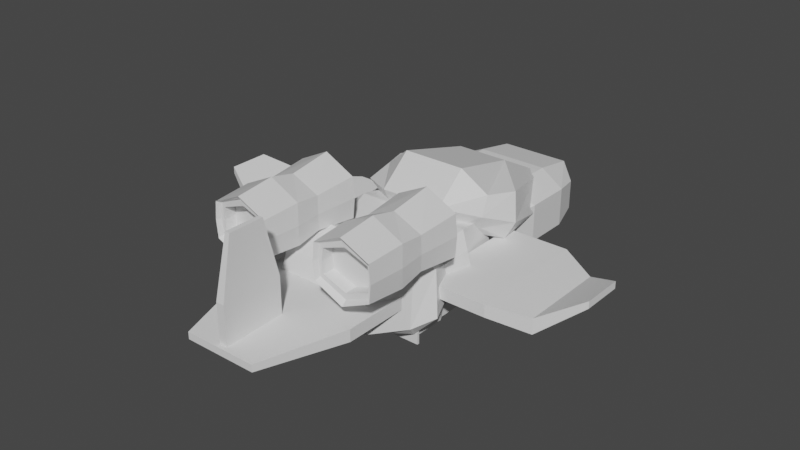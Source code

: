 # Source: ModularSpaceShip.blend  (saved by Blender 2.92.15; exported with 4.5.12 LTS)
import bpy
from mathutils import Matrix  # noqa: F401  (used for matrix-valued properties, if any)

bpy.ops.wm.read_factory_settings(use_empty=True)
scene = bpy.context.scene
scene.name = 'Scene'

# ---- collections
col_collection = bpy.data.collections.new('Collection'); scene.collection.children.link(col_collection)

# ---- materials (node trees are filled in below, after node groups)
mat_material = bpy.data.materials.new('Material')
mat_material.alpha_threshold = 0.0
mat_material.use_transparent_shadow = False
mat_material.line_color = (0.0, 0.0, 0.0, 1.0)

# ---- material node trees
mat_material.use_nodes = True; mat_material.node_tree.nodes.clear()
_N = mat_material.node_tree.nodes; _L = mat_material.node_tree.links
n0 = _N.new('ShaderNodeOutputMaterial'); n0.name = 'Material Output'; n0.location = (300, 300)
n1 = _N.new('ShaderNodeBsdfPrincipled'); n1.name = 'Principled BSDF'; n1.location = (10, 300)
n1.distribution = 'GGX'
n1.subsurface_method = 'BURLEY'
n1.inputs[2].default_value = 0.4
n1.inputs[3].default_value = 1.45
n1.inputs[27].default_value = (0.0, 0.0, 0.0, 1.0)
n1.inputs[28].default_value = 1.0
_L.new(n1.outputs[0], n0.inputs[0])
n0.is_active_output = True

# ---- world
world_world = bpy.data.worlds.new('World'); scene.world = world_world
world_world.use_nodes = True; world_world.node_tree.nodes.clear()
_N = world_world.node_tree.nodes; _L = world_world.node_tree.links
n0 = _N.new('ShaderNodeOutputWorld'); n0.name = 'World Output'; n0.location = (300, 300)
n1 = _N.new('ShaderNodeBackground'); n1.name = 'Background'; n1.location = (10, 300)
n1.inputs[0].default_value = (0.05088, 0.05088, 0.05088, 1.0)
_L.new(n1.outputs[0], n0.inputs[0])
n0.is_active_output = True
world_world.color = (0.05088, 0.05088, 0.05088)
world_world.use_sun_shadow = False
world_world.sun_shadow_jitter_overblur = 0.0

# ---- meshes
me_cube = bpy.data.meshes.new('Cube')
me_cube.from_pydata([(-1.0, 1.108, 0.2559), (-1.0, 1.108, -0.2559), (-1.0, -1.129, 0.2559), (-1.0, -1.129, -0.2559), (0.0, 1.544, -0.4057), (0.0, -1.564, 0.4057), (0.0, -1.564, -0.4057), (0.0, 1.544, 0.4057), (-0.6143, 1.544, -0.4057), (-0.6143, -1.564, 0.4057), (-0.6143, -1.564, -0.4057), (-0.6143, 1.544, 0.4057), (-1.141, 0.4789, -0.3356), (-1.141, -0.4991, -0.3356), (-1.141, -0.4991, 0.3356), (-1.141, 0.4789, 0.3356), (0.0, 0.6694, -0.5321), (0.0, -0.6897, -0.5321), (0.0, 0.6694, 0.5321), (0.0, -0.6897, 0.5321), (-0.6349, 0.6694, -0.5321), (-0.6349, -0.6897, -0.5321), (-0.6349, 0.6694, 0.5321), (-0.6349, -0.6897, 0.5321)], [], [(23, 14, 2, 9), (10, 9, 2, 3), (12, 15, 0, 1), (8, 11, 7, 4), (21, 17, 6, 10), (13, 21, 10, 3), (1, 0, 11, 8), (6, 5, 9, 10), (19, 23, 9, 5), (7, 11, 22, 18), (18, 22, 23, 19), (1, 8, 20, 12), (12, 20, 21, 13), (8, 4, 16, 20), (20, 16, 17, 21), (3, 2, 14, 13), (13, 14, 15, 12), (11, 0, 15, 22), (22, 15, 14, 23)])
_uv = me_cube.uv_layers.new(name='UVMap')
_uv.uv.foreach_set('vector', [0.8125, 0.6667, 0.875, 0.6667, 0.875, 0.75, 0.8125, 0.75, 0.375, 0.9375, 0.625, 0.9375, 0.625, 1.0, 0.375, 1.0, 0.375, 0.1667, 0.625, 0.1667, 0.625, 0.25, 0.375, 0.25, 0.375, 0.3125, 0.625, 0.3125, 0.625, 0.375, 0.375, 0.375, 0.1875, 0.6667, 0.25, 0.6667, 0.25, 0.75, 0.1875, 0.75, 0.125, 0.6667, 0.1875, 0.6667, 0.1875, 0.75, 0.125, 0.75, 0.375, 0.25, 0.625, 0.25, 0.625, 0.3125, 0.375, 0.3125, 0.375, 0.875, 0.625, 0.875, 0.625, 0.9375, 0.375, 0.9375, 0.75, 0.6667, 0.8125, 0.6667, 0.8125, 0.75, 0.75, 0.75, 0.75, 0.5, 0.8125, 0.5, 0.8125, 0.5833, 0.75, 0.5833, 0.75, 0.5833, 0.8125, 0.5833, 0.8125, 0.6667, 0.75, 0.6667, 0.125, 0.5, 0.1875, 0.5, 0.1875, 0.5833, 0.125, 0.5833, 0.125, 0.5833, 0.1875, 0.5833, 0.1875, 0.6667, 0.125, 0.6667, 0.1875, 0.5, 0.25, 0.5, 0.25, 0.5833, 0.1875, 0.5833, 0.1875, 0.5833, 0.25, 0.5833, 0.25, 0.6667, 0.1875, 0.6667, 0.375, 0.0, 0.625, 0.0, 0.625, 0.08333, 0.375, 0.08333, 0.375, 0.08333, 0.625, 0.08333, 0.625, 0.1667, 0.375, 0.1667, 0.8125, 0.5, 0.875, 0.5, 0.875, 0.5833, 0.8125, 0.5833, 0.8125, 0.5833, 0.875, 0.5833, 0.875, 0.6667, 0.8125, 0.6667])
me_cube.materials.append(mat_material)
me_cube.use_remesh_preserve_volume = False
me_cube.use_remesh_preserve_attributes = False
me_cube.use_mirror_vertex_groups = False
me_cube.update()
me_cube_002 = bpy.data.meshes.new('Cube.002')
me_cube_002.from_pydata([(-1.0, 0.1676, 0.1891), (-1.0, 0.1676, -0.3483), (-1.0, -1.281, 0.1891), (-1.0, -1.281, -0.3483), (0.0, 1.544, -0.4057), (0.0, -1.536, 0.5052), (0.0, -1.536, -0.4872), (0.0, 1.544, 0.4057), (-0.5, 1.544, -0.4057), (-0.5558, -1.536, 0.5052), (-0.5558, -1.536, -0.4872), (-0.5, 1.544, 0.4057), (-1.141, -1.588, -0.1212), (-1.141, 0.2688, -0.1212), (0.0, 2.032, -0.1212), (0.0, -2.008, -0.1393), (-0.5, 2.032, -0.1212), (-0.5558, -2.008, -0.1393), (-1.187, -0.693, -0.4891), (-1.187, -0.693, 0.2938), (0.0, 0.1036, -0.5728), (0.0, 0.1036, 0.6094), (-0.4582, 0.1036, -0.5728), (-0.4582, 0.1036, 0.6094), (-1.391, -0.8423, -0.1583)], [], [(23, 19, 2, 9), (17, 9, 2, 12), (24, 19, 0, 13), (16, 11, 7, 14), (22, 20, 6, 10), (18, 22, 10, 3), (13, 0, 11, 16), (15, 5, 9, 17), (21, 23, 9, 5), (6, 15, 17, 10), (1, 13, 16, 8), (8, 16, 14, 4), (18, 24, 13, 1), (10, 17, 12, 3), (3, 12, 24, 18), (7, 11, 23, 21), (1, 8, 22, 18), (8, 4, 20, 22), (12, 2, 19, 24), (11, 0, 19, 23)])
_uv = me_cube_002.uv_layers.new(name='UVMap')
_uv.uv.foreach_set('vector', [0.8125, 0.625, 0.875, 0.625, 0.875, 0.75, 0.8125, 0.75, 0.5, 0.9375, 0.625, 0.9375, 0.625, 1.0, 0.5, 1.0, 0.5, 0.125, 0.625, 0.125, 0.625, 0.25, 0.5, 0.25, 0.5, 0.3125, 0.625, 0.3125, 0.625, 0.375, 0.5, 0.375, 0.1875, 0.625, 0.25, 0.625, 0.25, 0.75, 0.1875, 0.75, 0.125, 0.625, 0.1875, 0.625, 0.1875, 0.75, 0.125, 0.75, 0.5, 0.25, 0.625, 0.25, 0.625, 0.3125, 0.5, 0.3125, 0.5, 0.875, 0.625, 0.875, 0.625, 0.9375, 0.5, 0.9375, 0.75, 0.625, 0.8125, 0.625, 0.8125, 0.75, 0.75, 0.75, 0.375, 0.875, 0.5, 0.875, 0.5, 0.9375, 0.375, 0.9375, 0.375, 0.25, 0.5, 0.25, 0.5, 0.3125, 0.375, 0.3125, 0.375, 0.3125, 0.5, 0.3125, 0.5, 0.375, 0.375, 0.375, 0.375, 0.125, 0.5, 0.125, 0.5, 0.25, 0.375, 0.25, 0.375, 0.9375, 0.5, 0.9375, 0.5, 1.0, 0.375, 1.0, 0.375, 0.0, 0.5, 0.0, 0.5, 0.125, 0.375, 0.125, 0.75, 0.5, 0.8125, 0.5, 0.8125, 0.625, 0.75, 0.625, 0.125, 0.5, 0.1875, 0.5, 0.1875, 0.625, 0.125, 0.625, 0.1875, 0.5, 0.25, 0.5, 0.25, 0.625, 0.1875, 0.625, 0.5, 0.0, 0.625, 0.0, 0.625, 0.125, 0.5, 0.125, 0.8125, 0.5, 0.875, 0.5, 0.875, 0.625, 0.8125, 0.625])
me_cube_002.materials.append(mat_material)
me_cube_002.use_remesh_preserve_volume = False
me_cube_002.use_remesh_preserve_attributes = False
me_cube_002.use_mirror_vertex_groups = False
me_cube_002.update()
me_cube_003 = bpy.data.meshes.new('Cube.003')
me_cube_003.from_pydata([(-1.092, 1.544, 0.4802), (-1.092, 1.544, -0.4802), (-1.0, -1.564, 0.4057), (-1.0, -1.564, -0.4057), (0.0, 1.544, -0.4802), (0.0, -1.564, 0.4057), (0.0, -1.564, -0.4057), (0.0, 1.544, 0.4802), (-1.0, -0.01012, -0.4057), (-1.0, -0.01012, 0.4057), (0.0, -0.01012, -0.4057), (0.0, -0.01012, 0.4057), (-1.302, -0.7873, -0.6539), (0.0, -0.7873, -0.6539), (0.0, -0.7873, 0.6539), (-1.302, -0.7873, 0.6539), (-1.193, 0.767, 0.562), (-1.193, 0.767, -0.562), (0.0, 0.767, -0.562), (0.0, 0.767, 0.562), (-1.48, 0.523, -0.3659), (-1.355, 0.01697, -0.2642), (-1.552, -0.489, 0.4257), (-1.355, 0.01697, 0.2642), (-1.552, -0.489, -0.4257), (-1.48, 0.523, 0.3659), (-1.001, -1.944, -0.3117), (-1.115, 1.92, -0.3604), (0.0, 1.92, -0.3604), (0.0, -1.944, -0.3117), (-1.376, -0.9783, -0.474), (-1.24, 0.9537, -0.4139), (-1.442, 0.02135, -0.2191), (-1.686, -0.6076, -0.3248), (-1.598, 0.6503, -0.2856)], [], [(14, 15, 2, 5), (29, 5, 2, 26), (31, 16, 0, 27), (27, 0, 7, 28), (12, 13, 6, 3), (17, 18, 10, 8), (15, 9, 23, 22), (19, 16, 9, 11), (26, 2, 15, 30), (8, 10, 13, 12), (11, 9, 15, 14), (7, 0, 16, 19), (1, 4, 18, 17), (9, 16, 25, 23), (33, 22, 23, 32), (32, 23, 25, 34), (17, 8, 21, 20), (30, 15, 22, 33), (31, 17, 20, 34), (8, 12, 24, 21), (16, 31, 34, 25), (12, 30, 33, 24), (21, 32, 34, 20), (24, 33, 32, 21), (3, 26, 30, 12), (1, 27, 28, 4), (17, 31, 27, 1), (6, 29, 26, 3)])
_uv = me_cube_003.uv_layers.new(name='UVMap')
_uv.uv.foreach_set('vector', [0.75, 0.6875, 0.875, 0.6875, 0.875, 0.75, 0.75, 0.75, 0.4342, 0.875, 0.625, 0.875, 0.625, 1.0, 0.4342, 1.0, 0.4342, 0.1875, 0.625, 0.1875, 0.625, 0.25, 0.4342, 0.25, 0.4342, 0.25, 0.625, 0.25, 0.625, 0.375, 0.4342, 0.375, 0.125, 0.6875, 0.25, 0.6875, 0.25, 0.75, 0.125, 0.75, 0.125, 0.5625, 0.25, 0.5625, 0.25, 0.625, 0.125, 0.625, 0.875, 0.6875, 0.875, 0.625, 0.875, 0.625, 0.875, 0.6875, 0.75, 0.5625, 0.875, 0.5625, 0.875, 0.625, 0.75, 0.625, 0.4342, 0.0, 0.625, 0.0, 0.625, 0.0625, 0.4342, 0.0625, 0.125, 0.625, 0.25, 0.625, 0.25, 0.6875, 0.125, 0.6875, 0.75, 0.625, 0.875, 0.625, 0.875, 0.6875, 0.75, 0.6875, 0.75, 0.5, 0.875, 0.5, 0.875, 0.5625, 0.75, 0.5625, 0.125, 0.5, 0.25, 0.5, 0.25, 0.5625, 0.125, 0.5625, 0.875, 0.625, 0.875, 0.5625, 0.875, 0.5625, 0.875, 0.625, 0.4342, 0.0625, 0.625, 0.0625, 0.625, 0.125, 0.4342, 0.125, 0.4342, 0.125, 0.625, 0.125, 0.625, 0.1875, 0.4342, 0.1875, 0.125, 0.5625, 0.125, 0.625, 0.125, 0.625, 0.125, 0.5625, 0.4342, 0.0625, 0.625, 0.0625, 0.625, 0.0625, 0.4342, 0.0625, 0.4342, 0.1875, 0.375, 0.1875, 0.375, 0.1875, 0.4342, 0.1875, 0.125, 0.625, 0.125, 0.6875, 0.125, 0.6875, 0.125, 0.625, 0.625, 0.1875, 0.4342, 0.1875, 0.4342, 0.1875, 0.625, 0.1875, 0.375, 0.0625, 0.4342, 0.0625, 0.4342, 0.0625, 0.375, 0.0625, 0.375, 0.125, 0.4342, 0.125, 0.4342, 0.1875, 0.375, 0.1875, 0.375, 0.0625, 0.4342, 0.0625, 0.4342, 0.125, 0.375, 0.125, 0.375, 0.0, 0.4342, 0.0, 0.4342, 0.0625, 0.375, 0.0625, 0.375, 0.25, 0.4342, 0.25, 0.4342, 0.375, 0.375, 0.375, 0.375, 0.1875, 0.4342, 0.1875, 0.4342, 0.25, 0.375, 0.25, 0.375, 0.875, 0.4342, 0.875, 0.4342, 1.0, 0.375, 1.0])
me_cube_003.materials.append(mat_material)
me_cube_003.use_remesh_preserve_volume = False
me_cube_003.use_remesh_preserve_attributes = False
me_cube_003.use_mirror_vertex_groups = False
me_cube_003.update()
me_cube_004 = bpy.data.meshes.new('Cube.004')
me_cube_004.from_pydata([(-0.8493, 1.586, 0.3485), (-0.8493, 1.586, -0.3485), (-0.8708, -1.624, 0.365), (-0.8708, -1.624, -0.365), (0.0, 1.586, -1.097), (0.0, -1.624, 0.8132), (0.0, -1.624, -0.8132), (0.0, 1.586, 1.097), (-0.9142, -1.624, 0.0), (-0.8909, 1.586, 0.0), (0.0, 1.18, 0.0), (-1.125, -0.5646, -0.6148), (-1.13, 1.586, -0.6257), (0.0, 1.586, -0.5922), (-1.203, 1.586, 0.0), (-1.13, 1.586, 0.6257), (0.0, 1.586, 0.5922), (0.0, 1.18, -0.5922), (0.0, 1.18, 0.5922), (-0.8909, 1.18, 0.0), (-0.8493, 1.18, -0.3485), (-0.8493, 1.18, 0.3485), (-1.054, -1.624, 0.0), (-1.0, -1.624, 0.4638), (-1.0, -1.624, -0.4638), (0.0, -1.624, 0.6238), (0.0, -1.624, -0.6238), (-1.063, -1.776, -0.5404), (-1.063, -1.776, 0.5404), (-1.125, -0.5646, 0.6148), (0.0, -0.5646, -1.078), (0.0, -1.776, -0.9475), (0.0, -0.5646, 1.078), (0.0, -1.776, 0.9475), (-1.126, -1.776, 0.0), (-1.196, -0.6387, 0.0), (0.0, -1.233, 0.0), (0.0, -1.233, -0.6238), (0.0, -1.233, 0.6238), (-0.9142, -1.233, 0.0), (-0.8708, -1.233, 0.365), (-0.8708, -1.233, -0.365), (-1.041, 0.2496, 0.5108), (-1.1, 0.2065, 0.0), (-1.041, 0.2496, -0.5108), (0.0, 0.2496, -0.8956), (0.0, 0.2496, 0.8956)], [], [(33, 28, 23, 5), (25, 2, 40, 38), (43, 42, 15, 14), (9, 0, 21, 19), (27, 31, 6, 24), (1, 9, 19, 20), (44, 43, 14, 12), (2, 8, 39, 40), (1, 13, 4, 12), (9, 1, 12, 14), (16, 0, 15, 7), (20, 19, 10, 17), (0, 9, 14, 15), (19, 21, 18, 10), (0, 16, 18, 21), (13, 1, 20, 17), (8, 2, 23, 22), (2, 25, 5, 23), (26, 3, 24, 6), (27, 34, 35, 11), (3, 8, 22, 24), (24, 22, 34, 27), (44, 45, 30, 11), (11, 30, 31, 27), (22, 23, 28, 34), (34, 28, 29, 35), (46, 42, 29, 32), (32, 29, 28, 33), (36, 38, 40, 39), (37, 36, 39, 41), (8, 3, 41, 39), (3, 26, 37, 41), (7, 15, 42, 46), (12, 4, 45, 44), (11, 35, 43, 44), (35, 29, 42, 43)])
_uv = me_cube_004.uv_layers.new(name='UVMap')
_uv.uv.foreach_set('vector', [0.75, 0.75, 0.875, 0.75, 0.875, 0.75, 0.75, 0.75, 0.6012, 0.8922, 0.5918, 0.9825, 0.5918, 0.9825, 0.6012, 0.8922, 0.5, 0.1371, 0.625, 0.1371, 0.625, 0.25, 0.5, 0.25, 0.4994, 0.2694, 0.5866, 0.2703, 0.5866, 0.2703, 0.4994, 0.2694, 0.125, 0.75, 0.25, 0.75, 0.25, 0.75, 0.125, 0.75, 0.4134, 0.2703, 0.4994, 0.2694, 0.4994, 0.2694, 0.4134, 0.2703, 0.375, 0.1371, 0.5, 0.1371, 0.5, 0.25, 0.375, 0.25, 0.5918, 0.9825, 0.5005, 0.9834, 0.5005, 0.9834, 0.5918, 0.9825, 0.4134, 0.2703, 0.4029, 0.3549, 0.375, 0.375, 0.375, 0.25, 0.4994, 0.2694, 0.4134, 0.2703, 0.375, 0.25, 0.5, 0.25, 0.5971, 0.3549, 0.5866, 0.2703, 0.625, 0.25, 0.625, 0.375, 0.4134, 0.2703, 0.4994, 0.2694, 0.5003, 0.3557, 0.4029, 0.3549, 0.5866, 0.2703, 0.4994, 0.2694, 0.5, 0.25, 0.625, 0.25, 0.4994, 0.2694, 0.5866, 0.2703, 0.5971, 0.3549, 0.5003, 0.3557, 0.5866, 0.2703, 0.5971, 0.3549, 0.5971, 0.3549, 0.5866, 0.2703, 0.4029, 0.3549, 0.4134, 0.2703, 0.4134, 0.2703, 0.4029, 0.3549, 0.5005, 0.9834, 0.5918, 0.9825, 0.625, 1.0, 0.5, 1.0, 0.5918, 0.9825, 0.6012, 0.8922, 0.625, 0.875, 0.625, 1.0, 0.3988, 0.8922, 0.4082, 0.9825, 0.375, 1.0, 0.375, 0.875, 0.375, 0.0, 0.5, 0.0, 0.5, 0.08333, 0.375, 0.08333, 0.4082, 0.9825, 0.5005, 0.9834, 0.5, 1.0, 0.375, 1.0, 0.375, 0.0, 0.5, 0.0, 0.5, 0.0, 0.375, 0.0, 0.125, 0.6129, 0.25, 0.6129, 0.25, 0.6667, 0.125, 0.6667, 0.125, 0.6667, 0.25, 0.6667, 0.25, 0.75, 0.125, 0.75, 0.5, 0.0, 0.625, 0.0, 0.625, 0.0, 0.5, 0.0, 0.5, 0.0, 0.625, 0.0, 0.625, 0.08333, 0.5, 0.08333, 0.75, 0.6129, 0.875, 0.6129, 0.875, 0.6667, 0.75, 0.6667, 0.75, 0.6667, 0.875, 0.6667, 0.875, 0.75, 0.75, 0.75, 0.5003, 0.8916, 0.6012, 0.8922, 0.5918, 0.9825, 0.5005, 0.9834, 0.3988, 0.8922, 0.5003, 0.8916, 0.5005, 0.9834, 0.4082, 0.9825, 0.5005, 0.9834, 0.4082, 0.9825, 0.4082, 0.9825, 0.5005, 0.9834, 0.4082, 0.9825, 0.3988, 0.8922, 0.3988, 0.8922, 0.4082, 0.9825, 0.75, 0.5, 0.875, 0.5, 0.875, 0.6129, 0.75, 0.6129, 0.125, 0.5, 0.25, 0.5, 0.25, 0.6129, 0.125, 0.6129, 0.375, 0.08333, 0.5, 0.08333, 0.5, 0.1371, 0.375, 0.1371, 0.5, 0.08333, 0.625, 0.08333, 0.625, 0.1371, 0.5, 0.1371])
me_cube_004.materials.append(mat_material)
me_cube_004.use_remesh_preserve_volume = False
me_cube_004.use_remesh_preserve_attributes = False
me_cube_004.use_mirror_vertex_groups = False
me_cube_004.update()
me_cube_006 = bpy.data.meshes.new('Cube.006')
me_cube_006.from_pydata([(-1.096, -1.049, -0.1048), (-1.096, -1.049, 0.1048), (-1.096, 0.06572, -0.1048), (-1.096, 0.06572, 0.1048), (1.096, -1.049, -0.1048), (1.096, -1.049, 0.1048), (1.096, 0.06572, -0.1048), (1.096, 0.06572, 0.1048), (-0.06755, -2.481, 0.3627), (-0.06755, -2.481, 0.4838), (0.6505, -2.481, 0.4838), (0.6505, -2.481, 0.3627), (-0.6252, -1.765, -0.2021), (-0.6252, -1.765, 0.07004), (0.9167, -1.765, -0.2021), (0.9167, -1.765, 0.07004)], [], [(0, 1, 3, 2), (2, 3, 7, 6), (6, 7, 5, 4), (13, 12, 8, 9), (2, 6, 4, 0), (7, 3, 1, 5), (11, 10, 9, 8), (12, 14, 11, 8), (15, 13, 9, 10), (14, 15, 10, 11), (4, 5, 15, 14), (5, 1, 13, 15), (0, 4, 14, 12), (1, 0, 12, 13)])
_uv = me_cube_006.uv_layers.new(name='UVMap')
_uv.uv.foreach_set('vector', [0.375, 0.0, 0.625, 0.0, 0.625, 0.25, 0.375, 0.25, 0.375, 0.25, 0.625, 0.25, 0.625, 0.5, 0.375, 0.5, 0.375, 0.5, 0.625, 0.5, 0.625, 0.75, 0.375, 0.75, 0.625, 0.0, 0.375, 0.0, 0.375, 0.0, 0.625, 0.0, 0.125, 0.5, 0.375, 0.5, 0.375, 0.75, 0.125, 0.75, 0.625, 0.5, 0.875, 0.5, 0.875, 0.75, 0.625, 0.75, 0.375, 0.75, 0.625, 0.75, 0.625, 1.0, 0.375, 1.0, 0.125, 0.75, 0.375, 0.75, 0.375, 0.75, 0.125, 0.75, 0.625, 0.75, 0.875, 0.75, 0.875, 0.75, 0.625, 0.75, 0.375, 0.75, 0.625, 0.75, 0.625, 0.75, 0.375, 0.75, 0.375, 0.75, 0.625, 0.75, 0.625, 0.75, 0.375, 0.75, 0.625, 0.75, 0.875, 0.75, 0.875, 0.75, 0.625, 0.75, 0.125, 0.75, 0.375, 0.75, 0.375, 0.75, 0.125, 0.75, 0.625, 0.0, 0.375, 0.0, 0.375, 0.0, 0.625, 0.0])
me_cube_006.use_remesh_fix_poles = True
me_cube_006.use_remesh_preserve_attributes = False
me_cube_006.use_mirror_vertex_groups = False
me_cube_006.update()
me_cube_007 = bpy.data.meshes.new('Cube.007')
me_cube_007.from_pydata([(-1.096, -1.049, -0.1048), (-1.096, -1.049, 0.1048), (-1.096, 0.06572, -0.1048), (-1.096, 0.06572, 0.1048), (1.096, -1.049, -0.1048), (1.096, -1.049, 0.1048), (1.096, 0.06572, -0.1048), (1.096, 0.06572, 0.1048), (-0.633, -2.481, -0.06058), (-0.633, -2.481, 0.06058), (0.633, -2.481, 0.06058), (0.633, -2.481, -0.06058)], [], [(0, 1, 3, 2), (2, 3, 7, 6), (6, 7, 5, 4), (1, 0, 8, 9), (2, 6, 4, 0), (7, 3, 1, 5), (11, 10, 9, 8), (0, 4, 11, 8), (5, 1, 9, 10), (4, 5, 10, 11)])
_uv = me_cube_007.uv_layers.new(name='UVMap')
_uv.uv.foreach_set('vector', [0.375, 0.0, 0.625, 0.0, 0.625, 0.25, 0.375, 0.25, 0.375, 0.25, 0.625, 0.25, 0.625, 0.5, 0.375, 0.5, 0.375, 0.5, 0.625, 0.5, 0.625, 0.75, 0.375, 0.75, 0.625, 0.0, 0.375, 0.0, 0.375, 0.0, 0.625, 0.0, 0.125, 0.5, 0.375, 0.5, 0.375, 0.75, 0.125, 0.75, 0.625, 0.5, 0.875, 0.5, 0.875, 0.75, 0.625, 0.75, 0.375, 0.75, 0.625, 0.75, 0.625, 1.0, 0.375, 1.0, 0.125, 0.75, 0.375, 0.75, 0.375, 0.75, 0.125, 0.75, 0.625, 0.75, 0.875, 0.75, 0.875, 0.75, 0.625, 0.75, 0.375, 0.75, 0.625, 0.75, 0.625, 0.75, 0.375, 0.75])
me_cube_007.use_remesh_fix_poles = True
me_cube_007.use_remesh_preserve_attributes = False
me_cube_007.use_mirror_vertex_groups = False
me_cube_007.update()
me_cube_008 = bpy.data.meshes.new('Cube.008')
me_cube_008.from_pydata([(-1.0, 1.544, 0.4057), (-1.0, 1.544, -0.4057), (-1.0, -1.564, 0.4057), (-1.0, -1.564, -0.4057), (0.0, 1.544, -0.4057), (0.0, -1.564, 0.4057), (0.0, -1.564, -0.4057), (0.0, 1.544, 0.4057), (-1.0, 1.1, -0.4057), (-1.0, 0.656, -0.4057), (-1.0, 0.2119, -0.4057), (-1.0, -0.2322, -0.4057), (-1.0, -0.6763, -0.4057), (-1.0, -1.12, -0.4057), (-1.0, -1.12, 0.4057), (-1.0, -0.6763, 0.4057), (-1.0, -0.2322, 0.4057), (-1.0, 0.2119, 0.4057), (-1.0, 0.656, 0.4057), (-1.0, 1.1, 0.4057), (0.0, 1.1, -0.4057), (0.0, 0.656, -0.4057), (0.0, 0.2119, -0.4057), (0.0, -0.2322, -0.4057), (0.0, -0.6763, -0.4057), (0.0, -1.12, -0.4057), (0.0, 1.1, 0.4057), (0.0, 0.656, 0.4057), (0.0, 0.2119, 0.4057), (0.0, -0.2322, 0.4057), (0.0, -0.6763, 0.4057), (0.0, -1.12, 0.4057), (-3.363, 0.63, -0.2339), (-3.363, 0.3739, -0.2339), (-3.363, 0.1179, -0.2339), (-3.363, -0.1381, -0.2339), (-3.363, -0.3942, -0.2339), (-3.363, -0.6502, -0.2339), (-3.363, -0.6502, 0.2339), (-3.363, -0.3942, 0.2339), (-3.363, -0.1381, 0.2339), (-3.363, 0.1179, 0.2339), (-3.363, 0.3739, 0.2339), (-3.363, 0.63, 0.2339)], [], [(31, 14, 2, 5), (6, 5, 2, 3), (8, 19, 0, 1), (1, 0, 7, 4), (13, 25, 6, 3), (1, 4, 20, 8), (8, 20, 21, 9), (9, 21, 22, 10), (10, 22, 23, 11), (11, 23, 24, 12), (12, 24, 25, 13), (3, 2, 14, 13), (15, 12, 36, 39), (12, 15, 16, 11), (14, 15, 39, 38), (10, 17, 18, 9), (9, 18, 42, 33), (7, 0, 19, 26), (26, 19, 18, 27), (27, 18, 17, 28), (28, 17, 16, 29), (29, 16, 15, 30), (30, 15, 14, 31), (37, 38, 39, 36), (35, 40, 41, 34), (33, 42, 43, 32), (18, 19, 43, 42), (19, 8, 32, 43), (8, 9, 33, 32), (11, 16, 40, 35), (12, 13, 37, 36), (16, 17, 41, 40), (17, 10, 34, 41), (13, 14, 38, 37), (10, 11, 35, 34)])
_uv = me_cube_008.uv_layers.new(name='UVMap')
_uv.uv.foreach_set('vector', [0.75, 0.7143, 0.875, 0.7143, 0.875, 0.75, 0.75, 0.75, 0.375, 0.875, 0.625, 0.875, 0.625, 1.0, 0.375, 1.0, 0.375, 0.2143, 0.625, 0.2143, 0.625, 0.25, 0.375, 0.25, 0.375, 0.25, 0.625, 0.25, 0.625, 0.375, 0.375, 0.375, 0.125, 0.7143, 0.25, 0.7143, 0.25, 0.75, 0.125, 0.75, 0.125, 0.5, 0.25, 0.5, 0.25, 0.5357, 0.125, 0.5357, 0.125, 0.5357, 0.25, 0.5357, 0.25, 0.5714, 0.125, 0.5714, 0.125, 0.5714, 0.25, 0.5714, 0.25, 0.6071, 0.125, 0.6071, 0.125, 0.6071, 0.25, 0.6071, 0.25, 0.6429, 0.125, 0.6429, 0.125, 0.6429, 0.25, 0.6429, 0.25, 0.6786, 0.125, 0.6786, 0.125, 0.6786, 0.25, 0.6786, 0.25, 0.7143, 0.125, 0.7143, 0.375, 0.0, 0.625, 0.0, 0.625, 0.03571, 0.375, 0.03571, 0.625, 0.07143, 0.375, 0.07143, 0.375, 0.07143, 0.625, 0.07143, 0.375, 0.07143, 0.625, 0.07143, 0.625, 0.1071, 0.375, 0.1071, 0.875, 0.7143, 0.875, 0.6786, 0.875, 0.6786, 0.875, 0.7143, 0.375, 0.1429, 0.625, 0.1429, 0.625, 0.1786, 0.375, 0.1786, 0.375, 0.1786, 0.625, 0.1786, 0.625, 0.1786, 0.375, 0.1786, 0.75, 0.5, 0.875, 0.5, 0.875, 0.5357, 0.75, 0.5357, 0.75, 0.5357, 0.875, 0.5357, 0.875, 0.5714, 0.75, 0.5714, 0.75, 0.5714, 0.875, 0.5714, 0.875, 0.6071, 0.75, 0.6071, 0.75, 0.6071, 0.875, 0.6071, 0.875, 0.6429, 0.75, 0.6429, 0.75, 0.6429, 0.875, 0.6429, 0.875, 0.6786, 0.75, 0.6786, 0.75, 0.6786, 0.875, 0.6786, 0.875, 0.7143, 0.75, 0.7143, 0.375, 0.03571, 0.625, 0.03571, 0.625, 0.07143, 0.375, 0.07143, 0.375, 0.1071, 0.625, 0.1071, 0.625, 0.1429, 0.375, 0.1429, 0.375, 0.1786, 0.625, 0.1786, 0.625, 0.2143, 0.375, 0.2143, 0.875, 0.5714, 0.875, 0.5357, 0.875, 0.5357, 0.875, 0.5714, 0.625, 0.2143, 0.375, 0.2143, 0.375, 0.2143, 0.625, 0.2143, 0.125, 0.5357, 0.125, 0.5714, 0.125, 0.5714, 0.125, 0.5357, 0.375, 0.1071, 0.625, 0.1071, 0.625, 0.1071, 0.375, 0.1071, 0.125, 0.6786, 0.125, 0.7143, 0.125, 0.7143, 0.125, 0.6786, 0.875, 0.6429, 0.875, 0.6071, 0.875, 0.6071, 0.875, 0.6429, 0.625, 0.1429, 0.375, 0.1429, 0.375, 0.1429, 0.625, 0.1429, 0.375, 0.03571, 0.625, 0.03571, 0.625, 0.03571, 0.375, 0.03571, 0.125, 0.6071, 0.125, 0.6429, 0.125, 0.6429, 0.125, 0.6071])
me_cube_008.materials.append(mat_material)
me_cube_008.use_remesh_preserve_volume = False
me_cube_008.use_remesh_preserve_attributes = False
me_cube_008.use_mirror_vertex_groups = False
me_cube_008.update()
me_cube_009 = bpy.data.meshes.new('Cube.009')
me_cube_009.from_pydata([(-0.56, 1.544, 0.1547), (-0.56, 1.544, -0.1547), (-1.0, -1.564, 0.4057), (-1.0, -1.564, -0.4057), (0.0, 1.544, -0.1547), (0.0, -1.564, 0.4057), (0.0, -1.564, -0.4057), (0.0, 1.544, 0.1547), (-0.9134, 0.8504, -0.3277), (-1.0, 0.3007, -0.4057), (-0.8872, -0.3852, -0.2996), (-0.8872, -0.8784, -0.2996), (-0.8872, -0.8784, 0.2996), (-1.0, -0.321, 0.4057), (-0.9134, 0.3728, 0.3277), (-0.9134, 0.8504, 0.3277), (0.0, 0.9225, -0.4057), (0.0, 0.3007, -0.4057), (0.0, -0.321, -0.4057), (0.0, -0.9427, -0.4057), (0.0, 0.9225, 0.4057), (0.0, 0.3007, 0.4057), (0.0, -0.321, 0.4057), (0.0, -0.9427, 0.4057), (-0.1862, 0.3728, -0.3277), (-0.1862, 0.8504, -0.3277), (-0.1862, 0.3728, 0.3277), (-0.1862, 0.8504, 0.3277), (-1.0, 0.9225, -0.4057), (-0.9134, 0.3728, -0.3277), (-1.0, 0.3007, 0.4057), (-1.0, 0.9225, 0.4057), (-1.0, -0.321, -0.4057), (-0.2499, -0.3852, -0.2996), (-0.2499, -0.8784, -0.2996), (-0.2499, -0.3852, 0.2996), (-0.2499, -0.8784, 0.2996), (-1.0, -0.9427, -0.4057), (-1.0, -0.9427, 0.4057), (-0.8872, -0.3852, 0.2996), (-0.731, -1.594, -0.1874), (-0.731, -1.594, 0.1874), (0.0, -1.594, 0.1874), (0.0, -1.594, -0.1874), (-1.617, -1.704, -0.6418), (-1.617, -1.704, 0.6418), (0.0, -1.704, 0.6418), (0.0, -1.704, -0.6418), (-1.617, -1.752, -0.6418), (-1.617, -1.752, 0.6418), (0.0, -1.752, 0.6418), (0.0, -1.752, -0.6418), (-0.9211, -1.621, 0.2909), (-1.085, -1.638, 0.3692), (-1.276, -1.665, 0.4727), (-1.427, -1.678, 0.5383), (0.0, -1.682, 0.5509), (0.0, -1.66, 0.4601), (0.0, -1.638, 0.3692), (0.0, -1.616, 0.2783), (0.0, -1.616, -0.2783), (0.0, -1.638, -0.3692), (0.0, -1.66, -0.4601), (0.0, -1.682, -0.5509), (-1.427, -1.678, -0.5383), (-1.263, -1.66, -0.4601), (-1.073, -1.633, -0.3566), (-0.9211, -1.621, -0.2909), (-9.313e-10, -1.663, 0.4731), (-9.313e-10, -1.679, 0.538), (-0.01338, -1.635, -0.3562), (-0.01338, -1.635, 0.3562), (-0.01338, -1.619, 0.2913), (-0.01338, -1.619, -0.2913), (-0.9082, -1.616, -0.2783), (-0.01338, -1.663, -0.4731), (-0.01338, -1.679, -0.538), (-0.9082, -1.616, 0.2783), (-1.085, -1.638, -0.3692), (-1.073, -1.633, 0.3566), (-1.276, -1.665, -0.4727), (-1.263, -1.66, 0.4601), (-1.44, -1.682, -0.5509), (-1.44, -1.682, 0.5509), (-0.9201, -1.649, 0.2874), (-1.071, -1.662, 0.3549), (-1.274, -1.693, 0.4691), (-1.425, -1.706, 0.5367), (-9.313e-10, -1.707, 0.5318), (-9.313e-10, -1.692, 0.4669), (-0.01338, -1.663, 0.35), (-0.01338, -1.647, 0.2852), (-0.01338, -1.647, -0.2852), (-0.01338, -1.663, -0.35), (-0.01338, -1.692, -0.4669), (-0.01338, -1.707, -0.5318), (-1.425, -1.706, -0.5367), (-1.274, -1.693, -0.4691), (-1.071, -1.662, -0.3549), (-0.9201, -1.649, -0.2874)], [], [(23, 38, 2, 5), (3, 6, 43, 40), (28, 31, 0, 1), (1, 0, 7, 4), (37, 19, 6, 3), (1, 4, 16, 28), (8, 25, 24, 29), (9, 17, 18, 32), (10, 33, 34, 11), (3, 2, 38, 37), (11, 12, 39, 10), (32, 13, 30, 9), (29, 14, 15, 8), (7, 0, 31, 20), (27, 15, 14, 26), (21, 30, 13, 22), (35, 39, 12, 36), (24, 25, 16, 17), (27, 26, 21, 20), (25, 8, 28, 16), (29, 24, 17, 9), (14, 29, 9, 30), (8, 15, 31, 28), (15, 27, 20, 31), (26, 14, 30, 21), (34, 33, 18, 19), (35, 36, 23, 22), (33, 10, 32, 18), (11, 34, 19, 37), (12, 11, 37, 38), (10, 39, 13, 32), (39, 35, 22, 13), (36, 12, 38, 23), (56, 83, 45, 46), (5, 2, 41, 42), (2, 3, 40, 41), (46, 45, 49, 50), (82, 63, 47, 44), (83, 82, 44, 45), (51, 50, 49, 48), (44, 47, 51, 48), (45, 44, 48, 49), (41, 40, 74, 77), (68, 54, 86, 89), (53, 78, 65, 81), (54, 80, 97, 86), (40, 43, 60, 74), (79, 71, 90, 85), (78, 61, 62, 65), (75, 76, 95, 94), (42, 41, 77, 59), (66, 79, 85, 98), (58, 53, 81, 57), (72, 52, 84, 91), (72, 71, 58, 59), (70, 73, 60, 61), (76, 75, 62, 63), (67, 52, 77, 74), (79, 66, 78, 53), (80, 54, 81, 65), (55, 64, 82, 83), (73, 67, 74, 60), (66, 70, 61, 78), (75, 80, 65, 62), (64, 76, 63, 82), (52, 72, 59, 77), (71, 79, 53, 58), (54, 68, 57, 81), (69, 55, 83, 56), (84, 99, 98, 85), (86, 97, 96, 87), (99, 92, 93, 98), (97, 94, 95, 96), (91, 84, 85, 90), (89, 86, 87, 88), (64, 55, 87, 96), (55, 69, 88, 87), (67, 73, 92, 99), (71, 72, 91, 90), (70, 66, 98, 93), (80, 75, 94, 97), (73, 70, 93, 92), (76, 64, 96, 95), (52, 67, 99, 84)])
_uv = me_cube_009.uv_layers.new(name='UVMap')
_uv.uv.foreach_set('vector', [0.75, 0.7, 0.875, 0.7, 0.875, 0.75, 0.75, 0.75, 0.125, 0.75, 0.25, 0.75, 0.25, 0.75, 0.125, 0.75, 0.375, 0.2, 0.625, 0.2, 0.625, 0.25, 0.375, 0.25, 0.375, 0.25, 0.625, 0.25, 0.625, 0.375, 0.375, 0.375, 0.125, 0.7, 0.25, 0.7, 0.25, 0.75, 0.125, 0.75, 0.125, 0.5, 0.25, 0.5, 0.25, 0.55, 0.125, 0.55, 0.125, 0.558, 0.2375, 0.558, 0.2375, 0.592, 0.125, 0.592, 0.125, 0.6, 0.25, 0.6, 0.25, 0.65, 0.125, 0.65, 0.125, 0.661, 0.2329, 0.661, 0.2329, 0.689, 0.125, 0.689, 0.375, 0.0, 0.625, 0.0, 0.625, 0.05, 0.375, 0.05, 0.375, 0.06102, 0.625, 0.06102, 0.625, 0.08898, 0.375, 0.08898, 0.375, 0.1, 0.625, 0.1, 0.625, 0.15, 0.375, 0.15, 0.375, 0.158, 0.625, 0.158, 0.625, 0.192, 0.375, 0.192, 0.75, 0.5, 0.875, 0.5, 0.875, 0.55, 0.75, 0.55, 0.7625, 0.558, 0.875, 0.558, 0.875, 0.592, 0.7625, 0.592, 0.75, 0.6, 0.875, 0.6, 0.875, 0.65, 0.75, 0.65, 0.7671, 0.661, 0.875, 0.661, 0.875, 0.689, 0.7671, 0.689, 0.2375, 0.592, 0.2375, 0.558, 0.25, 0.55, 0.25, 0.6, 0.7625, 0.558, 0.7625, 0.592, 0.75, 0.6, 0.75, 0.55, 0.2375, 0.558, 0.125, 0.558, 0.125, 0.55, 0.25, 0.55, 0.125, 0.592, 0.2375, 0.592, 0.25, 0.6, 0.125, 0.6, 0.625, 0.158, 0.375, 0.158, 0.375, 0.15, 0.625, 0.15, 0.375, 0.192, 0.625, 0.192, 0.625, 0.2, 0.375, 0.2, 0.875, 0.558, 0.7625, 0.558, 0.75, 0.55, 0.875, 0.55, 0.7625, 0.592, 0.875, 0.592, 0.875, 0.6, 0.75, 0.6, 0.2329, 0.689, 0.2329, 0.661, 0.25, 0.65, 0.25, 0.7, 0.7671, 0.661, 0.7671, 0.689, 0.75, 0.7, 0.75, 0.65, 0.2329, 0.661, 0.125, 0.661, 0.125, 0.65, 0.25, 0.65, 0.125, 0.689, 0.2329, 0.689, 0.25, 0.7, 0.125, 0.7, 0.625, 0.06102, 0.375, 0.06102, 0.375, 0.05, 0.625, 0.05, 0.375, 0.08898, 0.625, 0.08898, 0.625, 0.1, 0.375, 0.1, 0.875, 0.661, 0.7671, 0.661, 0.75, 0.65, 0.875, 0.65, 0.7671, 0.689, 0.875, 0.689, 0.875, 0.7, 0.75, 0.7, 0.75, 0.75, 0.875, 0.75, 0.875, 0.75, 0.75, 0.75, 0.75, 0.75, 0.875, 0.75, 0.875, 0.75, 0.75, 0.75, 0.625, 0.0, 0.375, 0.0, 0.375, 0.0, 0.625, 0.0, 0.75, 0.75, 0.875, 0.75, 0.875, 0.75, 0.75, 0.75, 0.125, 0.75, 0.25, 0.75, 0.25, 0.75, 0.125, 0.75, 0.625, 0.0, 0.375, 0.0, 0.375, 0.0, 0.625, 0.0, 0.375, 0.875, 0.625, 0.875, 0.625, 1.0, 0.375, 1.0, 0.125, 0.75, 0.25, 0.75, 0.25, 0.75, 0.125, 0.75, 0.625, 0.0, 0.375, 0.0, 0.375, 0.0, 0.625, 0.0, 0.625, 0.0, 0.375, 0.0, 0.375, 0.0, 0.625, 0.0, 0.7513, 0.75, 0.8739, 0.75, 0.8739, 0.75, 0.7513, 0.75, 0.625, 0.0, 0.375, 0.0, 0.375, 0.0, 0.625, 0.0, 0.6264, 0.0, 0.3736, 0.0, 0.3736, 0.0, 0.6264, 0.0, 0.125, 0.75, 0.25, 0.75, 0.25, 0.75, 0.125, 0.75, 0.8765, 0.75, 0.7516, 0.75, 0.7516, 0.75, 0.8765, 0.75, 0.125, 0.75, 0.25, 0.75, 0.25, 0.75, 0.125, 0.75, 0.2487, 0.75, 0.2488, 0.75, 0.2488, 0.75, 0.2487, 0.75, 0.75, 0.75, 0.875, 0.75, 0.875, 0.75, 0.75, 0.75, 0.3771, 0.0, 0.6229, 0.0, 0.6229, 0.0, 0.3771, 0.0, 0.75, 0.75, 0.875, 0.75, 0.875, 0.75, 0.75, 0.75, 0.7517, 0.75, 0.8735, 0.75, 0.8735, 0.75, 0.7517, 0.75, 0.7517, 0.75, 0.7516, 0.75, 0.75, 0.75, 0.75, 0.75, 0.2484, 0.75, 0.2483, 0.75, 0.25, 0.75, 0.25, 0.75, 0.2488, 0.75, 0.2487, 0.75, 0.25, 0.75, 0.25, 0.75, 0.3729, 0.0, 0.6271, 0.0, 0.625, 0.0, 0.375, 0.0, 0.6229, 0.0, 0.3771, 0.0, 0.375, 0.0, 0.625, 0.0, 0.3736, 0.0, 0.6264, 0.0, 0.625, 0.0, 0.375, 0.0, 0.6236, 0.0, 0.3764, 0.0, 0.375, 0.0, 0.625, 0.0, 0.2483, 0.75, 0.1265, 0.75, 0.125, 0.75, 0.25, 0.75, 0.1235, 0.75, 0.2484, 0.75, 0.25, 0.75, 0.125, 0.75, 0.2487, 0.75, 0.1261, 0.75, 0.125, 0.75, 0.25, 0.75, 0.1239, 0.75, 0.2488, 0.75, 0.25, 0.75, 0.125, 0.75, 0.8735, 0.75, 0.7517, 0.75, 0.75, 0.75, 0.875, 0.75, 0.7516, 0.75, 0.8765, 0.75, 0.875, 0.75, 0.75, 0.75, 0.8739, 0.75, 0.7513, 0.75, 0.75, 0.75, 0.875, 0.75, 0.7512, 0.75, 0.8761, 0.75, 0.875, 0.75, 0.75, 0.75, 0.6271, 0.0, 0.3729, 0.0, 0.3771, 0.0, 0.6229, 0.0, 0.6264, 0.0, 0.3736, 0.0, 0.3764, 0.0, 0.6236, 0.0, 0.1265, 0.75, 0.2483, 0.75, 0.2484, 0.75, 0.1235, 0.75, 0.1261, 0.75, 0.2487, 0.75, 0.2488, 0.75, 0.1239, 0.75, 0.7517, 0.75, 0.8735, 0.75, 0.8765, 0.75, 0.7516, 0.75, 0.7513, 0.75, 0.8739, 0.75, 0.8761, 0.75, 0.7512, 0.75, 0.3764, 0.0, 0.6236, 0.0, 0.6236, 0.0, 0.3764, 0.0, 0.8761, 0.75, 0.7512, 0.75, 0.7512, 0.75, 0.8761, 0.75, 0.1265, 0.75, 0.2483, 0.75, 0.2483, 0.75, 0.1265, 0.75, 0.7516, 0.75, 0.7517, 0.75, 0.7517, 0.75, 0.7516, 0.75, 0.2484, 0.75, 0.1235, 0.75, 0.1235, 0.75, 0.2484, 0.75, 0.1261, 0.75, 0.2487, 0.75, 0.2487, 0.75, 0.1261, 0.75, 0.2483, 0.75, 0.2484, 0.75, 0.2484, 0.75, 0.2483, 0.75, 0.2488, 0.75, 0.1239, 0.75, 0.1239, 0.75, 0.2488, 0.75, 0.6271, 0.0, 0.3729, 0.0, 0.3729, 0.0, 0.6271, 0.0])
me_cube_009.materials.append(mat_material)
me_cube_009.use_remesh_preserve_volume = False
me_cube_009.use_remesh_preserve_attributes = False
me_cube_009.use_mirror_vertex_groups = False
me_cube_009.update()
me_cube_011 = bpy.data.meshes.new('Cube.011')
me_cube_011.from_pydata([(-0.8493, 1.586, 0.3485), (-0.8493, 1.586, -0.3485), (-0.8708, -1.624, 0.365), (-0.8708, -1.624, -0.365), (0.0, 1.586, -1.097), (0.0, -1.624, 0.8132), (0.0, -1.624, -0.8132), (0.0, 1.586, 1.097), (-0.9142, -1.624, 0.0), (-0.8909, 1.586, 0.0), (0.0, 1.18, 0.0), (-1.125, -0.5646, -0.6148), (-1.13, 1.586, -0.6257), (0.0, 1.586, -0.5922), (-1.203, 1.586, 0.0), (-1.13, 1.586, 0.6257), (0.0, 1.586, 0.5922), (0.0, 1.18, -0.5922), (0.0, 1.18, 0.5922), (-0.8909, 1.18, 0.0), (-0.8493, 1.18, -0.3485), (-0.8493, 1.18, 0.3485), (-1.054, -1.624, 0.0), (-1.0, -1.624, 0.4638), (-1.0, -1.624, -0.4638), (0.0, -1.624, 0.6238), (0.0, -1.624, -0.6238), (-1.063, -1.776, -0.5404), (-1.063, -1.776, 0.5404), (-1.125, -0.5646, 0.6148), (0.0, -0.5646, -1.078), (0.0, -1.776, -0.9475), (0.0, -0.5646, 1.078), (0.0, -1.776, 0.9475), (-1.126, -1.776, 0.0), (-1.196, -0.6387, 0.0), (0.0, -1.233, 0.0), (0.0, -1.233, -0.6238), (0.0, -1.233, 0.6238), (-0.9142, -1.233, 0.0), (-0.8708, -1.233, 0.365), (-0.8708, -1.233, -0.365), (-1.041, 0.2496, 0.5108), (-1.1, 0.2065, 0.0), (-1.041, 0.2496, -0.5108), (0.0, 0.2496, -0.8956), (0.0, 0.2496, 0.8956)], [], [(33, 28, 23, 5), (25, 2, 40, 38), (43, 42, 15, 14), (9, 0, 21, 19), (27, 31, 6, 24), (1, 9, 19, 20), (44, 43, 14, 12), (2, 8, 39, 40), (1, 13, 4, 12), (9, 1, 12, 14), (16, 0, 15, 7), (20, 19, 10, 17), (0, 9, 14, 15), (19, 21, 18, 10), (0, 16, 18, 21), (13, 1, 20, 17), (8, 2, 23, 22), (2, 25, 5, 23), (26, 3, 24, 6), (27, 34, 35, 11), (3, 8, 22, 24), (24, 22, 34, 27), (44, 45, 30, 11), (11, 30, 31, 27), (22, 23, 28, 34), (34, 28, 29, 35), (46, 42, 29, 32), (32, 29, 28, 33), (36, 38, 40, 39), (37, 36, 39, 41), (8, 3, 41, 39), (3, 26, 37, 41), (7, 15, 42, 46), (12, 4, 45, 44), (11, 35, 43, 44), (35, 29, 42, 43)])
_uv = me_cube_011.uv_layers.new(name='UVMap')
_uv.uv.foreach_set('vector', [0.75, 0.75, 0.875, 0.75, 0.875, 0.75, 0.75, 0.75, 0.6012, 0.8922, 0.5918, 0.9825, 0.5918, 0.9825, 0.6012, 0.8922, 0.5, 0.1371, 0.625, 0.1371, 0.625, 0.25, 0.5, 0.25, 0.4994, 0.2694, 0.5866, 0.2703, 0.5866, 0.2703, 0.4994, 0.2694, 0.125, 0.75, 0.25, 0.75, 0.25, 0.75, 0.125, 0.75, 0.4134, 0.2703, 0.4994, 0.2694, 0.4994, 0.2694, 0.4134, 0.2703, 0.375, 0.1371, 0.5, 0.1371, 0.5, 0.25, 0.375, 0.25, 0.5918, 0.9825, 0.5005, 0.9834, 0.5005, 0.9834, 0.5918, 0.9825, 0.4134, 0.2703, 0.4029, 0.3549, 0.375, 0.375, 0.375, 0.25, 0.4994, 0.2694, 0.4134, 0.2703, 0.375, 0.25, 0.5, 0.25, 0.5971, 0.3549, 0.5866, 0.2703, 0.625, 0.25, 0.625, 0.375, 0.4134, 0.2703, 0.4994, 0.2694, 0.5003, 0.3557, 0.4029, 0.3549, 0.5866, 0.2703, 0.4994, 0.2694, 0.5, 0.25, 0.625, 0.25, 0.4994, 0.2694, 0.5866, 0.2703, 0.5971, 0.3549, 0.5003, 0.3557, 0.5866, 0.2703, 0.5971, 0.3549, 0.5971, 0.3549, 0.5866, 0.2703, 0.4029, 0.3549, 0.4134, 0.2703, 0.4134, 0.2703, 0.4029, 0.3549, 0.5005, 0.9834, 0.5918, 0.9825, 0.625, 1.0, 0.5, 1.0, 0.5918, 0.9825, 0.6012, 0.8922, 0.625, 0.875, 0.625, 1.0, 0.3988, 0.8922, 0.4082, 0.9825, 0.375, 1.0, 0.375, 0.875, 0.375, 0.0, 0.5, 0.0, 0.5, 0.08333, 0.375, 0.08333, 0.4082, 0.9825, 0.5005, 0.9834, 0.5, 1.0, 0.375, 1.0, 0.375, 0.0, 0.5, 0.0, 0.5, 0.0, 0.375, 0.0, 0.125, 0.6129, 0.25, 0.6129, 0.25, 0.6667, 0.125, 0.6667, 0.125, 0.6667, 0.25, 0.6667, 0.25, 0.75, 0.125, 0.75, 0.5, 0.0, 0.625, 0.0, 0.625, 0.0, 0.5, 0.0, 0.5, 0.0, 0.625, 0.0, 0.625, 0.08333, 0.5, 0.08333, 0.75, 0.6129, 0.875, 0.6129, 0.875, 0.6667, 0.75, 0.6667, 0.75, 0.6667, 0.875, 0.6667, 0.875, 0.75, 0.75, 0.75, 0.5003, 0.8916, 0.6012, 0.8922, 0.5918, 0.9825, 0.5005, 0.9834, 0.3988, 0.8922, 0.5003, 0.8916, 0.5005, 0.9834, 0.4082, 0.9825, 0.5005, 0.9834, 0.4082, 0.9825, 0.4082, 0.9825, 0.5005, 0.9834, 0.4082, 0.9825, 0.3988, 0.8922, 0.3988, 0.8922, 0.4082, 0.9825, 0.75, 0.5, 0.875, 0.5, 0.875, 0.6129, 0.75, 0.6129, 0.125, 0.5, 0.25, 0.5, 0.25, 0.6129, 0.125, 0.6129, 0.375, 0.08333, 0.5, 0.08333, 0.5, 0.1371, 0.375, 0.1371, 0.5, 0.08333, 0.625, 0.08333, 0.625, 0.1371, 0.5, 0.1371])
me_cube_011.materials.append(mat_material)
me_cube_011.use_remesh_preserve_volume = False
me_cube_011.use_remesh_preserve_attributes = False
me_cube_011.use_mirror_vertex_groups = False
me_cube_011.update()
me_cube_012 = bpy.data.meshes.new('Cube.012')
me_cube_012.from_pydata([(-1.096, -1.049, -0.1048), (-1.096, -1.049, 0.1048), (-1.096, 0.06572, -0.1048), (-1.096, 0.06572, 0.1048), (1.096, -1.049, -0.1048), (1.096, -1.049, 0.1048), (1.096, 0.06572, -0.1048), (1.096, 0.06572, 0.1048), (-0.06755, -2.481, -0.5131), (-0.06755, -2.481, -0.392), (0.6505, -2.481, -0.392), (0.6505, -2.481, -0.5131), (-0.6252, -1.765, -0.07865), (-0.6252, -1.765, 0.1934), (0.9167, -1.765, -0.07865), (0.9167, -1.765, 0.1934)], [], [(0, 1, 3, 2), (2, 3, 7, 6), (6, 7, 5, 4), (13, 12, 8, 9), (2, 6, 4, 0), (7, 3, 1, 5), (11, 10, 9, 8), (12, 14, 11, 8), (15, 13, 9, 10), (14, 15, 10, 11), (4, 5, 15, 14), (5, 1, 13, 15), (0, 4, 14, 12), (1, 0, 12, 13)])
_uv = me_cube_012.uv_layers.new(name='UVMap')
_uv.uv.foreach_set('vector', [0.375, 0.0, 0.625, 0.0, 0.625, 0.25, 0.375, 0.25, 0.375, 0.25, 0.625, 0.25, 0.625, 0.5, 0.375, 0.5, 0.375, 0.5, 0.625, 0.5, 0.625, 0.75, 0.375, 0.75, 0.625, 0.0, 0.375, 0.0, 0.375, 0.0, 0.625, 0.0, 0.125, 0.5, 0.375, 0.5, 0.375, 0.75, 0.125, 0.75, 0.625, 0.5, 0.875, 0.5, 0.875, 0.75, 0.625, 0.75, 0.375, 0.75, 0.625, 0.75, 0.625, 1.0, 0.375, 1.0, 0.125, 0.75, 0.375, 0.75, 0.375, 0.75, 0.125, 0.75, 0.625, 0.75, 0.875, 0.75, 0.875, 0.75, 0.625, 0.75, 0.375, 0.75, 0.625, 0.75, 0.625, 0.75, 0.375, 0.75, 0.375, 0.75, 0.625, 0.75, 0.625, 0.75, 0.375, 0.75, 0.625, 0.75, 0.875, 0.75, 0.875, 0.75, 0.625, 0.75, 0.125, 0.75, 0.375, 0.75, 0.375, 0.75, 0.125, 0.75, 0.625, 0.0, 0.375, 0.0, 0.375, 0.0, 0.625, 0.0])
me_cube_012.use_remesh_fix_poles = True
me_cube_012.use_remesh_preserve_attributes = False
me_cube_012.use_mirror_vertex_groups = False
me_cube_012.update()
me_cube_013 = bpy.data.meshes.new('Cube.013')
me_cube_013.from_pydata([(-1.096, -1.049, -0.1048), (-1.096, -1.049, 0.1048), (-1.096, 0.06572, -0.1048), (-1.096, 0.06572, 0.1048), (1.096, -1.049, -0.1048), (1.096, -1.049, 0.1048), (1.096, 0.06572, -0.1048), (1.096, 0.06572, 0.1048), (-0.633, -2.481, -0.06058), (-0.633, -2.481, 0.06058), (0.633, -2.481, 0.06058), (0.633, -2.481, -0.06058)], [], [(0, 1, 3, 2), (2, 3, 7, 6), (6, 7, 5, 4), (1, 0, 8, 9), (2, 6, 4, 0), (7, 3, 1, 5), (11, 10, 9, 8), (0, 4, 11, 8), (5, 1, 9, 10), (4, 5, 10, 11)])
_uv = me_cube_013.uv_layers.new(name='UVMap')
_uv.uv.foreach_set('vector', [0.375, 0.0, 0.625, 0.0, 0.625, 0.25, 0.375, 0.25, 0.375, 0.25, 0.625, 0.25, 0.625, 0.5, 0.375, 0.5, 0.375, 0.5, 0.625, 0.5, 0.625, 0.75, 0.375, 0.75, 0.625, 0.0, 0.375, 0.0, 0.375, 0.0, 0.625, 0.0, 0.125, 0.5, 0.375, 0.5, 0.375, 0.75, 0.125, 0.75, 0.625, 0.5, 0.875, 0.5, 0.875, 0.75, 0.625, 0.75, 0.375, 0.75, 0.625, 0.75, 0.625, 1.0, 0.375, 1.0, 0.125, 0.75, 0.375, 0.75, 0.375, 0.75, 0.125, 0.75, 0.625, 0.75, 0.875, 0.75, 0.875, 0.75, 0.625, 0.75, 0.375, 0.75, 0.625, 0.75, 0.625, 0.75, 0.375, 0.75])
me_cube_013.use_remesh_fix_poles = True
me_cube_013.use_remesh_preserve_attributes = False
me_cube_013.use_mirror_vertex_groups = False
me_cube_013.update()
me_cube_014 = bpy.data.meshes.new('Cube.014')
me_cube_014.from_pydata([(-0.56, 1.544, 0.1547), (-0.56, 1.544, -0.1547), (-1.0, -1.564, 0.4057), (-1.0, -1.564, -0.4057), (0.0, 1.544, -0.1547), (0.0, -1.564, 0.4057), (0.0, -1.564, -0.4057), (0.0, 1.544, 0.1547), (-0.9134, 0.8504, -0.3277), (-1.0, 0.3007, -0.4057), (-0.8872, -0.3852, -0.2996), (-0.8872, -0.8784, -0.2996), (-0.8872, -0.8784, 0.2996), (-1.0, -0.321, 0.4057), (-0.9134, 0.3728, 0.3277), (-0.9134, 0.8504, 0.3277), (0.0, 0.9225, -0.4057), (0.0, 0.3007, -0.4057), (0.0, -0.321, -0.4057), (0.0, -0.9427, -0.4057), (0.0, 0.9225, 0.4057), (0.0, 0.3007, 0.4057), (0.0, -0.321, 0.4057), (0.0, -0.9427, 0.4057), (-0.1862, 0.3728, -0.3277), (-0.1862, 0.8504, -0.3277), (-0.1862, 0.3728, 0.3277), (-0.1862, 0.8504, 0.3277), (-1.0, 0.9225, -0.4057), (-0.9134, 0.3728, -0.3277), (-1.0, 0.3007, 0.4057), (-1.0, 0.9225, 0.4057), (-1.0, -0.321, -0.4057), (-0.2499, -0.3852, -0.2996), (-0.2499, -0.8784, -0.2996), (-0.2499, -0.3852, 0.2996), (-0.2499, -0.8784, 0.2996), (-1.0, -0.9427, -0.4057), (-1.0, -0.9427, 0.4057), (-0.8872, -0.3852, 0.2996), (-0.731, -1.594, -0.1874), (-0.731, -1.594, 0.1874), (0.0, -1.594, 0.1874), (0.0, -1.594, -0.1874), (-1.617, -1.704, -0.6418), (-1.617, -1.704, 0.6418), (0.0, -1.704, 0.6418), (0.0, -1.704, -0.6418), (-1.617, -1.752, -0.6418), (-1.617, -1.752, 0.6418), (0.0, -1.752, 0.6418), (0.0, -1.752, -0.6418), (-0.9211, -1.621, 0.2909), (-1.085, -1.638, 0.3692), (-1.276, -1.665, 0.4727), (-1.427, -1.678, 0.5383), (0.0, -1.682, 0.5509), (0.0, -1.66, 0.4601), (0.0, -1.638, 0.3692), (0.0, -1.616, 0.2783), (0.0, -1.616, -0.2783), (0.0, -1.638, -0.3692), (0.0, -1.66, -0.4601), (0.0, -1.682, -0.5509), (-1.427, -1.678, -0.5383), (-1.263, -1.66, -0.4601), (-1.073, -1.633, -0.3566), (-0.9211, -1.621, -0.2909), (-9.313e-10, -1.663, 0.4731), (-9.313e-10, -1.679, 0.538), (-0.01338, -1.635, -0.3562), (-0.01338, -1.635, 0.3562), (-0.01338, -1.619, 0.2913), (-0.01338, -1.619, -0.2913), (-0.9082, -1.616, -0.2783), (-0.01338, -1.663, -0.4731), (-0.01338, -1.679, -0.538), (-0.9082, -1.616, 0.2783), (-1.085, -1.638, -0.3692), (-1.073, -1.633, 0.3566), (-1.276, -1.665, -0.4727), (-1.263, -1.66, 0.4601), (-1.44, -1.682, -0.5509), (-1.44, -1.682, 0.5509), (-0.9201, -1.649, 0.2874), (-1.071, -1.662, 0.3549), (-1.274, -1.693, 0.4691), (-1.425, -1.706, 0.5367), (-9.313e-10, -1.707, 0.5318), (-9.313e-10, -1.692, 0.4669), (-0.01338, -1.663, 0.35), (-0.01338, -1.647, 0.2852), (-0.01338, -1.647, -0.2852), (-0.01338, -1.663, -0.35), (-0.01338, -1.692, -0.4669), (-0.01338, -1.707, -0.5318), (-1.425, -1.706, -0.5367), (-1.274, -1.693, -0.4691), (-1.071, -1.662, -0.3549), (-0.9201, -1.649, -0.2874)], [], [(23, 38, 2, 5), (3, 6, 43, 40), (28, 31, 0, 1), (1, 0, 7, 4), (37, 19, 6, 3), (1, 4, 16, 28), (8, 25, 24, 29), (9, 17, 18, 32), (10, 33, 34, 11), (3, 2, 38, 37), (11, 12, 39, 10), (32, 13, 30, 9), (29, 14, 15, 8), (7, 0, 31, 20), (27, 15, 14, 26), (21, 30, 13, 22), (35, 39, 12, 36), (24, 25, 16, 17), (27, 26, 21, 20), (25, 8, 28, 16), (29, 24, 17, 9), (14, 29, 9, 30), (8, 15, 31, 28), (15, 27, 20, 31), (26, 14, 30, 21), (34, 33, 18, 19), (35, 36, 23, 22), (33, 10, 32, 18), (11, 34, 19, 37), (12, 11, 37, 38), (10, 39, 13, 32), (39, 35, 22, 13), (36, 12, 38, 23), (56, 83, 45, 46), (5, 2, 41, 42), (2, 3, 40, 41), (46, 45, 49, 50), (82, 63, 47, 44), (83, 82, 44, 45), (51, 50, 49, 48), (44, 47, 51, 48), (45, 44, 48, 49), (41, 40, 74, 77), (68, 54, 86, 89), (53, 78, 65, 81), (54, 80, 97, 86), (40, 43, 60, 74), (79, 71, 90, 85), (78, 61, 62, 65), (75, 76, 95, 94), (42, 41, 77, 59), (66, 79, 85, 98), (58, 53, 81, 57), (72, 52, 84, 91), (72, 71, 58, 59), (70, 73, 60, 61), (76, 75, 62, 63), (67, 52, 77, 74), (79, 66, 78, 53), (80, 54, 81, 65), (55, 64, 82, 83), (73, 67, 74, 60), (66, 70, 61, 78), (75, 80, 65, 62), (64, 76, 63, 82), (52, 72, 59, 77), (71, 79, 53, 58), (54, 68, 57, 81), (69, 55, 83, 56), (84, 99, 98, 85), (86, 97, 96, 87), (99, 92, 93, 98), (97, 94, 95, 96), (91, 84, 85, 90), (89, 86, 87, 88), (64, 55, 87, 96), (55, 69, 88, 87), (67, 73, 92, 99), (71, 72, 91, 90), (70, 66, 98, 93), (80, 75, 94, 97), (73, 70, 93, 92), (76, 64, 96, 95), (52, 67, 99, 84)])
_uv = me_cube_014.uv_layers.new(name='UVMap')
_uv.uv.foreach_set('vector', [0.75, 0.7, 0.875, 0.7, 0.875, 0.75, 0.75, 0.75, 0.125, 0.75, 0.25, 0.75, 0.25, 0.75, 0.125, 0.75, 0.375, 0.2, 0.625, 0.2, 0.625, 0.25, 0.375, 0.25, 0.375, 0.25, 0.625, 0.25, 0.625, 0.375, 0.375, 0.375, 0.125, 0.7, 0.25, 0.7, 0.25, 0.75, 0.125, 0.75, 0.125, 0.5, 0.25, 0.5, 0.25, 0.55, 0.125, 0.55, 0.125, 0.558, 0.2375, 0.558, 0.2375, 0.592, 0.125, 0.592, 0.125, 0.6, 0.25, 0.6, 0.25, 0.65, 0.125, 0.65, 0.125, 0.661, 0.2329, 0.661, 0.2329, 0.689, 0.125, 0.689, 0.375, 0.0, 0.625, 0.0, 0.625, 0.05, 0.375, 0.05, 0.375, 0.06102, 0.625, 0.06102, 0.625, 0.08898, 0.375, 0.08898, 0.375, 0.1, 0.625, 0.1, 0.625, 0.15, 0.375, 0.15, 0.375, 0.158, 0.625, 0.158, 0.625, 0.192, 0.375, 0.192, 0.75, 0.5, 0.875, 0.5, 0.875, 0.55, 0.75, 0.55, 0.7625, 0.558, 0.875, 0.558, 0.875, 0.592, 0.7625, 0.592, 0.75, 0.6, 0.875, 0.6, 0.875, 0.65, 0.75, 0.65, 0.7671, 0.661, 0.875, 0.661, 0.875, 0.689, 0.7671, 0.689, 0.2375, 0.592, 0.2375, 0.558, 0.25, 0.55, 0.25, 0.6, 0.7625, 0.558, 0.7625, 0.592, 0.75, 0.6, 0.75, 0.55, 0.2375, 0.558, 0.125, 0.558, 0.125, 0.55, 0.25, 0.55, 0.125, 0.592, 0.2375, 0.592, 0.25, 0.6, 0.125, 0.6, 0.625, 0.158, 0.375, 0.158, 0.375, 0.15, 0.625, 0.15, 0.375, 0.192, 0.625, 0.192, 0.625, 0.2, 0.375, 0.2, 0.875, 0.558, 0.7625, 0.558, 0.75, 0.55, 0.875, 0.55, 0.7625, 0.592, 0.875, 0.592, 0.875, 0.6, 0.75, 0.6, 0.2329, 0.689, 0.2329, 0.661, 0.25, 0.65, 0.25, 0.7, 0.7671, 0.661, 0.7671, 0.689, 0.75, 0.7, 0.75, 0.65, 0.2329, 0.661, 0.125, 0.661, 0.125, 0.65, 0.25, 0.65, 0.125, 0.689, 0.2329, 0.689, 0.25, 0.7, 0.125, 0.7, 0.625, 0.06102, 0.375, 0.06102, 0.375, 0.05, 0.625, 0.05, 0.375, 0.08898, 0.625, 0.08898, 0.625, 0.1, 0.375, 0.1, 0.875, 0.661, 0.7671, 0.661, 0.75, 0.65, 0.875, 0.65, 0.7671, 0.689, 0.875, 0.689, 0.875, 0.7, 0.75, 0.7, 0.75, 0.75, 0.875, 0.75, 0.875, 0.75, 0.75, 0.75, 0.75, 0.75, 0.875, 0.75, 0.875, 0.75, 0.75, 0.75, 0.625, 0.0, 0.375, 0.0, 0.375, 0.0, 0.625, 0.0, 0.75, 0.75, 0.875, 0.75, 0.875, 0.75, 0.75, 0.75, 0.125, 0.75, 0.25, 0.75, 0.25, 0.75, 0.125, 0.75, 0.625, 0.0, 0.375, 0.0, 0.375, 0.0, 0.625, 0.0, 0.375, 0.875, 0.625, 0.875, 0.625, 1.0, 0.375, 1.0, 0.125, 0.75, 0.25, 0.75, 0.25, 0.75, 0.125, 0.75, 0.625, 0.0, 0.375, 0.0, 0.375, 0.0, 0.625, 0.0, 0.625, 0.0, 0.375, 0.0, 0.375, 0.0, 0.625, 0.0, 0.7513, 0.75, 0.8739, 0.75, 0.8739, 0.75, 0.7513, 0.75, 0.625, 0.0, 0.375, 0.0, 0.375, 0.0, 0.625, 0.0, 0.6264, 0.0, 0.3736, 0.0, 0.3736, 0.0, 0.6264, 0.0, 0.125, 0.75, 0.25, 0.75, 0.25, 0.75, 0.125, 0.75, 0.8765, 0.75, 0.7516, 0.75, 0.7516, 0.75, 0.8765, 0.75, 0.125, 0.75, 0.25, 0.75, 0.25, 0.75, 0.125, 0.75, 0.2487, 0.75, 0.2488, 0.75, 0.2488, 0.75, 0.2487, 0.75, 0.75, 0.75, 0.875, 0.75, 0.875, 0.75, 0.75, 0.75, 0.3771, 0.0, 0.6229, 0.0, 0.6229, 0.0, 0.3771, 0.0, 0.75, 0.75, 0.875, 0.75, 0.875, 0.75, 0.75, 0.75, 0.7517, 0.75, 0.8735, 0.75, 0.8735, 0.75, 0.7517, 0.75, 0.7517, 0.75, 0.7516, 0.75, 0.75, 0.75, 0.75, 0.75, 0.2484, 0.75, 0.2483, 0.75, 0.25, 0.75, 0.25, 0.75, 0.2488, 0.75, 0.2487, 0.75, 0.25, 0.75, 0.25, 0.75, 0.3729, 0.0, 0.6271, 0.0, 0.625, 0.0, 0.375, 0.0, 0.6229, 0.0, 0.3771, 0.0, 0.375, 0.0, 0.625, 0.0, 0.3736, 0.0, 0.6264, 0.0, 0.625, 0.0, 0.375, 0.0, 0.6236, 0.0, 0.3764, 0.0, 0.375, 0.0, 0.625, 0.0, 0.2483, 0.75, 0.1265, 0.75, 0.125, 0.75, 0.25, 0.75, 0.1235, 0.75, 0.2484, 0.75, 0.25, 0.75, 0.125, 0.75, 0.2487, 0.75, 0.1261, 0.75, 0.125, 0.75, 0.25, 0.75, 0.1239, 0.75, 0.2488, 0.75, 0.25, 0.75, 0.125, 0.75, 0.8735, 0.75, 0.7517, 0.75, 0.75, 0.75, 0.875, 0.75, 0.7516, 0.75, 0.8765, 0.75, 0.875, 0.75, 0.75, 0.75, 0.8739, 0.75, 0.7513, 0.75, 0.75, 0.75, 0.875, 0.75, 0.7512, 0.75, 0.8761, 0.75, 0.875, 0.75, 0.75, 0.75, 0.6271, 0.0, 0.3729, 0.0, 0.3771, 0.0, 0.6229, 0.0, 0.6264, 0.0, 0.3736, 0.0, 0.3764, 0.0, 0.6236, 0.0, 0.1265, 0.75, 0.2483, 0.75, 0.2484, 0.75, 0.1235, 0.75, 0.1261, 0.75, 0.2487, 0.75, 0.2488, 0.75, 0.1239, 0.75, 0.7517, 0.75, 0.8735, 0.75, 0.8765, 0.75, 0.7516, 0.75, 0.7513, 0.75, 0.8739, 0.75, 0.8761, 0.75, 0.7512, 0.75, 0.3764, 0.0, 0.6236, 0.0, 0.6236, 0.0, 0.3764, 0.0, 0.8761, 0.75, 0.7512, 0.75, 0.7512, 0.75, 0.8761, 0.75, 0.1265, 0.75, 0.2483, 0.75, 0.2483, 0.75, 0.1265, 0.75, 0.7516, 0.75, 0.7517, 0.75, 0.7517, 0.75, 0.7516, 0.75, 0.2484, 0.75, 0.1235, 0.75, 0.1235, 0.75, 0.2484, 0.75, 0.1261, 0.75, 0.2487, 0.75, 0.2487, 0.75, 0.1261, 0.75, 0.2483, 0.75, 0.2484, 0.75, 0.2484, 0.75, 0.2483, 0.75, 0.2488, 0.75, 0.1239, 0.75, 0.1239, 0.75, 0.2488, 0.75, 0.6271, 0.0, 0.3729, 0.0, 0.3729, 0.0, 0.6271, 0.0])
me_cube_014.materials.append(mat_material)
me_cube_014.use_remesh_preserve_volume = False
me_cube_014.use_remesh_preserve_attributes = False
me_cube_014.use_mirror_vertex_groups = False
me_cube_014.update()

# ---- objects
ob_cube = bpy.data.objects.new('Cube', me_cube)
ob_cube_002 = bpy.data.objects.new('Cube.002', me_cube_002)
ob_cube_003 = bpy.data.objects.new('Cube.003', me_cube_003)
ob_cube_004 = bpy.data.objects.new('Cube.004', me_cube_004)
ob_cube_006 = bpy.data.objects.new('Cube.006', me_cube_006)
ob_cube_007 = bpy.data.objects.new('Cube.007', me_cube_007)
ob_cube_008 = bpy.data.objects.new('Cube.008', me_cube_008)
ob_cube_009 = bpy.data.objects.new('Cube.009', me_cube_009)
ob_cube_001 = bpy.data.objects.new('Cube.001', me_cube_011)
ob_cube_005 = bpy.data.objects.new('Cube.005', me_cube_012)
ob_cube_010 = bpy.data.objects.new('Cube.010', me_cube_013)
ob_cube_011 = bpy.data.objects.new('Cube.011', me_cube_014)

# ---- transforms, parenting, visibility, modifiers, constraints
ob_cube.location = (0.0, 0.0, 0.0)
ob_cube.scale = (1.0, 0.8388, 1.0)
ob_cube.lock_rotations_4d = False
ob_cube.empty_display_type = 'ARROWS'
ob_cube.lineart.crease_threshold = 0.0
_m = ob_cube.modifiers.new('Mirror', 'MIRROR')
_m.use_clip = True
ob_cube_002.location = (-7.67e-17, -0.6257, 0.3867)
ob_cube_002.rotation_euler = (-0.3226, -0.0, 0.0)
ob_cube_002.scale = (1.0, 0.8388, 1.0)
ob_cube_002.lock_rotations_4d = False
ob_cube_002.empty_display_type = 'ARROWS'
ob_cube_002.lineart.crease_threshold = 0.0
_m = ob_cube_002.modifiers.new('Mirror', 'MIRROR')
_m.use_clip = True
ob_cube_003.location = (0.0, -2.869, 0.0)
ob_cube_003.scale = (0.85, 0.8388, 1.0)
ob_cube_003.lock_rotations_4d = False
ob_cube_003.empty_display_type = 'ARROWS'
ob_cube_003.lineart.crease_threshold = 0.0
_m = ob_cube_003.modifiers.new('Mirror', 'MIRROR')
_m.use_clip = True
ob_cube_004.location = (0.9425, -3.925, 0.9427)
ob_cube_004.scale = (0.4731, 0.554, 0.5711)
ob_cube_004.lock_rotations_4d = False
ob_cube_004.empty_display_type = 'ARROWS'
ob_cube_004.lineart.crease_threshold = 0.0
_m = ob_cube_004.modifiers.new('Mirror', 'MIRROR')
_m.use_clip = True
ob_cube_006.location = (-1.091, -2.107, 0.0)
ob_cube_006.rotation_euler = (0.0, 0.0, 4.712)
ob_cube_006.lineart.crease_threshold = 0.0
ob_cube_007.location = (0.0, -3.871, 0.0)
ob_cube_007.lineart.crease_threshold = 0.0
ob_cube_008.location = (0.0, -2.377, -0.4992)
ob_cube_008.scale = (0.2386, 0.909, 0.3745)
ob_cube_008.lock_rotations_4d = False
ob_cube_008.empty_display_type = 'ARROWS'
ob_cube_008.lineart.crease_threshold = 0.0
_m = ob_cube_008.modifiers.new('Mirror', 'MIRROR')
_m.use_clip = True
ob_cube_009.location = (-0.9181, -2.018, -0.6477)
ob_cube_009.scale = (0.1447, 0.8388, 0.3146)
ob_cube_009.lock_rotations_4d = False
ob_cube_009.empty_display_type = 'ARROWS'
ob_cube_009.lineart.crease_threshold = 0.0
_m = ob_cube_009.modifiers.new('Mirror', 'MIRROR')
_m.use_clip = True
ob_cube_001.location = (-1.046, -3.925, 0.9427)
ob_cube_001.scale = (0.4731, 0.554, 0.5711)
ob_cube_001.lock_rotations_4d = False
ob_cube_001.empty_display_type = 'ARROWS'
ob_cube_001.lineart.crease_threshold = 0.0
_m = ob_cube_001.modifiers.new('Mirror', 'MIRROR')
_m.use_clip = True
ob_cube_005.location = (1.098, -2.107, 0.0)
ob_cube_005.rotation_euler = (-7.121e-14, -3.142, 7.854)
ob_cube_005.lineart.crease_threshold = 0.0
ob_cube_010.location = (0.0, -5.749, 0.0)
ob_cube_010.rotation_euler = (4.712, -0.0, 1.571)
ob_cube_010.scale = (0.4781, 0.6878, 0.6878)
ob_cube_010.lineart.crease_threshold = 0.0
ob_cube_011.location = (0.9104, -2.018, -0.6477)
ob_cube_011.scale = (0.1447, 0.8388, 0.3146)
ob_cube_011.lock_rotations_4d = False
ob_cube_011.empty_display_type = 'ARROWS'
ob_cube_011.lineart.crease_threshold = 0.0
_m = ob_cube_011.modifiers.new('Mirror', 'MIRROR')
_m.use_clip = True

# ---- collection membership
col_collection.objects.link(ob_cube)
col_collection.objects.link(ob_cube_002)
col_collection.objects.link(ob_cube_003)
col_collection.objects.link(ob_cube_004)
col_collection.objects.link(ob_cube_006)
col_collection.objects.link(ob_cube_007)
col_collection.objects.link(ob_cube_008)
col_collection.objects.link(ob_cube_009)
col_collection.objects.link(ob_cube_001)
col_collection.objects.link(ob_cube_005)
col_collection.objects.link(ob_cube_010)
col_collection.objects.link(ob_cube_011)

# ---- scene / render settings (as saved in the file)
scene.frame_start = 1; scene.frame_end = 250; scene.frame_set(1)
scene.render.engine = 'BLENDER_EEVEE_NEXT'
scene.cycles.use_denoising = False
scene.cycles.samples = 128
scene.cycles.sampling_pattern = 'TABULATED_SOBOL'
scene.cycles.use_adaptive_sampling = False
scene.cycles.use_light_tree = False
scene.view_settings.view_transform = 'Filmic'
bpy.context.view_layer.update()

# ---- added for rendering (the .blend has no active camera and no usable light): camera, sun
cam_auto = bpy.data.cameras.new('AutoCamera')
cam_auto.lens = 50.0
cam_auto.sensor_width = 36.0
cam_auto.clip_end = 1000.0
ob_auto_camera = bpy.data.objects.new('AutoCamera', cam_auto)
scene.collection.objects.link(ob_auto_camera)
ob_auto_camera.location = (9.97431, -14.4936, 8.40509)
ob_auto_camera.rotation_euler = (1.09748, -7.21219e-08, 0.694738)
scene.camera = ob_auto_camera
light_auto_sun = bpy.data.lights.new('AutoSun', 'SUN')
light_auto_sun.energy = 3.0
light_auto_sun.angle = 0.0523599
ob_auto_sun = bpy.data.objects.new('AutoSun', light_auto_sun)
scene.collection.objects.link(ob_auto_sun)
ob_auto_sun.rotation_euler = (0.872665, 0.174533, 0.523599)
bpy.context.view_layer.update()
